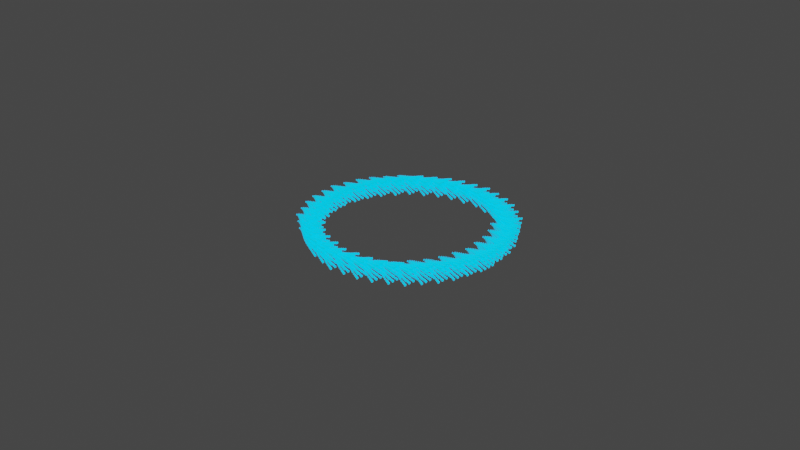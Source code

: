 # Source: GeometryNodesPractice4_October12th2023.blend  (saved by Blender 3.6.13; exported with 4.5.12 LTS)
import bpy
from mathutils import Matrix  # noqa: F401  (used for matrix-valued properties, if any)

bpy.ops.wm.read_factory_settings(use_empty=True)
scene = bpy.context.scene
scene.name = 'Scene'

# ---- collections
col_collection = bpy.data.collections.new('Collection'); scene.collection.children.link(col_collection)

# ---- materials (node trees are filled in below, after node groups)
mat_material = bpy.data.materials.new('Material')

# ---- node groups
ng_geometry_nodes = bpy.data.node_groups.new('Geometry Nodes', 'GeometryNodeTree')
_s = ng_geometry_nodes.interface.new_socket(name='Geometry', in_out='OUTPUT', socket_type='NodeSocketGeometry')
_s = ng_geometry_nodes.interface.new_socket(name='Geometry', in_out='INPUT', socket_type='NodeSocketGeometry')
_s = ng_geometry_nodes.interface.new_socket(name='Spin', in_out='INPUT', socket_type='NodeSocketBool')
_s = ng_geometry_nodes.interface.new_socket(name='Value', in_out='INPUT', socket_type='NodeSocketFloat')
_s.default_value = 4.0
_s.min_value = -1e+04
_s.max_value = 1e+04
_s = ng_geometry_nodes.interface.new_socket(name='Count', in_out='INPUT', socket_type='NodeSocketInt')
_s.default_value = 32
_s.min_value = 2
_s.max_value = 100000
ng_geometry_nodes.is_modifier = True
_N = ng_geometry_nodes.nodes; _L = ng_geometry_nodes.links
n0 = _N.new('GeometryNodeInstanceOnPoints'); n0.name = 'Instance on Points'; n0.location = (196, 10)
n1 = _N.new('GeometryNodeMeshCube'); n1.name = 'Cube'; n1.location = (-30, -189)
n2 = _N.new('ShaderNodeCombineXYZ'); n2.name = 'Combine XYZ'; n2.location = (-189, -291)
n2.inputs[2].default_value = 1.0
n3 = _N.new('ShaderNodeMath'); n3.name = 'Math'; n3.location = (-378, -291)
n3.operation = 'DIVIDE'
n3.inputs[1].default_value = 40.0
n4 = _N.new('ShaderNodeMath'); n4.name = 'Math.002'; n4.location = (-598, -280)
n4.operation = 'MULTIPLY'
n4.inputs[1].default_value = 1.0
n5 = _N.new('GeometryNodeResampleCurve'); n5.name = 'Resample Curve'; n5.location = (456, 323)
n5.keep_last_segment = False
n5.inputs[2].default_value = 17
n6 = _N.new('GeometryNodeInputNormal'); n6.name = 'Normal'; n6.location = (401, -106)
n6.legacy_corner_normals = True
n7 = _N.new('ShaderNodeVectorMath'); n7.name = 'Vector Math'; n7.location = (621, -92)
n7.operation = 'MULTIPLY'
n7.inputs[1].default_value = (1.5, 1.4, 0.0)
n8 = _N.new('GeometryNodeMeshGrid'); n8.name = 'Grid'; n8.location = (-341, -50)
n9 = _N.new('GeometryNodeInputIndex'); n9.name = 'Index'; n9.location = (238, -437)
n10 = _N.new('ShaderNodeMath'); n10.name = 'Math.003'; n10.location = (433, -324)
n10.width = 134
n10.operation = 'MULTIPLY'
n10.inputs[1].default_value = 0.1
n11 = _N.new('GeometryNodeInstanceOnPoints'); n11.name = 'Instance on Points.001'; n11.location = (841, 55)
n12 = _N.new('GeometryNodeCurveArc'); n12.name = 'Arc'; n12.location = (883, 286)
n12.inputs[6].default_value = 3.142
n13 = _N.new('GeometryNodeInstanceOnPoints'); n13.name = 'Instance on Points.002'; n13.location = (2009, 83)
n13.inputs[6].default_value = (0.1, 0.1, 0.1)
n14 = _N.new('GeometryNodeSplineParameter'); n14.name = 'Spline Parameter'; n14.location = (930, -269)
n15 = _N.new('GeometryNodeInputTangent'); n15.name = 'Curve Tangent'; n15.location = (755, -420)
n16 = _N.new('GeometryNodeInputNormal'); n16.name = 'Normal.001'; n16.location = (754, -332)
n16.legacy_corner_normals = True
n17 = _N.new('GeometryNodeCurvePrimitiveBezierSegment'); n17.name = 'Bezier Segment'; n17.location = (216, 445)
n17.inputs[0].default_value = 7
n17.inputs[2].default_value = (-0.2, 0.5, 0.0)
n17.inputs[3].default_value = (0.6, -0.2, 0.0)
n18 = _N.new('ShaderNodeCombineXYZ'); n18.name = 'Combine XYZ.001'; n18.location = (589, -301)
n18.inputs[2].default_value = 0.1
n19 = _N.new('ShaderNodeVectorMath'); n19.name = 'Vector Math.001'; n19.location = (-22, 243)
n19.inputs[1].default_value = (2.4, 0.0, 0.0)
n20 = _N.new('ShaderNodeCombineXYZ'); n20.name = 'Combine XYZ.003'; n20.location = (-237, 145)
n21 = _N.new('ShaderNodeMath'); n21.name = 'Math.004'; n21.location = (1150, -212)
n21.inputs[1].default_value = 1.571
n22 = _N.new('ShaderNodeMath'); n22.name = 'Math.005'; n22.location = (-479, 165)
n22.operation = 'SINE'
n22.inputs[0].default_value = 0.04167
n23 = _N.new('ShaderNodeCombineXYZ'); n23.name = 'Combine XYZ.002'; n23.location = (1830, -211)
n24 = _N.new('NodeGroupInput'); n24.name = 'Group Input.001'; n24.location = (907, -634)
n25 = _N.new('GeometryNodeSwitch'); n25.name = 'Switch'; n25.location = (1634, -384)
n25.input_type = 'FLOAT'
n25.inputs[1].default_value = 0.0
n26 = _N.new('NodeGroupOutput'); n26.name = 'Group Output'; n26.location = (2477, 83)
n27 = _N.new('GeometryNodeSetMaterial'); n27.name = 'Set Material'; n27.location = (2257, 61)
n27.inputs[2].default_value = mat_material
n28 = _N.new('GeometryNodeCurvePrimitiveCircle'); n28.name = 'Curve Circle.001'; n28.location = (891, 435)
n28.inputs[0].default_value = 16
n29 = _N.new('ShaderNodeMath'); n29.name = 'Math.006'; n29.location = (1364, -215)
n29.operation = 'MULTIPLY'
n29.inputs[1].default_value = 3.0
n30 = _N.new('ShaderNodeMath'); n30.name = 'Math.008'; n30.location = (1245, -400)
n30.operation = 'MULTIPLY'
n30.inputs[0].default_value = 0.04167
n30.inputs[1].default_value = 7.0
n31 = _N.new('ShaderNodeMath'); n31.name = 'Math.001'; n31.location = (-600, 8)
n31.operation = 'DIVIDE'
n32 = _N.new('GeometryNodeCurveToPoints'); n32.name = 'Curve to Points'; n32.location = (1139, 260)
n33 = _N.new('NodeGroupInput'); n33.name = 'Group Input'; n33.location = (-869, -74)
n34 = _N.new('NodeGroupInput'); n34.name = 'Group Input.002'; n34.location = (934, 625)
_L.new(n8.outputs[0], n0.inputs[0])
_L.new(n1.outputs[0], n0.inputs[2])
_L.new(n2.outputs[0], n1.inputs[0])
_L.new(n4.outputs[0], n3.inputs[0])
_L.new(n3.outputs[0], n2.inputs[0])
_L.new(n3.outputs[0], n2.inputs[1])
_L.new(n31.outputs[0], n8.inputs[0])
_L.new(n31.outputs[0], n8.inputs[1])
_L.new(n0.outputs[0], n11.inputs[2])
_L.new(n5.outputs[0], n11.inputs[0])
_L.new(n27.outputs[0], n26.inputs[0])
_L.new(n7.outputs[0], n11.inputs[5])
_L.new(n6.outputs[0], n7.inputs[0])
_L.new(n18.outputs[0], n11.inputs[6])
_L.new(n9.outputs[0], n10.inputs[0])
_L.new(n10.outputs[0], n18.inputs[0])
_L.new(n10.outputs[0], n18.inputs[1])
_L.new(n17.outputs[0], n5.inputs[0])
_L.new(n11.outputs[0], n13.inputs[2])
_L.new(n32.outputs[0], n13.inputs[0])
_L.new(n23.outputs[0], n13.inputs[5])
_L.new(n32.outputs[3], n21.inputs[0])
_L.new(n29.outputs[0], n23.inputs[2])
_L.new(n19.outputs[0], n17.inputs[4])
_L.new(n20.outputs[0], n19.inputs[0])
_L.new(n22.outputs[0], n20.inputs[2])
_L.new(n21.outputs[0], n29.inputs[0])
_L.new(n30.outputs[0], n25.inputs[2])
_L.new(n25.outputs[0], n23.inputs[0])
_L.new(n24.outputs[1], n25.inputs[0])
_L.new(n13.outputs[0], n27.inputs[0])
_L.new(n28.outputs[0], n32.inputs[0])
_L.new(n25.outputs[0], n23.inputs[1])
_L.new(n33.outputs[2], n31.inputs[0])
_L.new(n33.outputs[2], n31.inputs[1])
_L.new(n33.outputs[2], n8.inputs[2])
_L.new(n33.outputs[2], n8.inputs[3])
_L.new(n33.outputs[2], n4.inputs[0])
_L.new(n34.outputs[3], n32.inputs[1])
n26.is_active_output = True

# ---- material node trees
mat_material.use_nodes = True; mat_material.node_tree.nodes.clear()
_N = mat_material.node_tree.nodes; _L = mat_material.node_tree.links
n0 = _N.new('ShaderNodeBsdfPrincipled'); n0.name = 'Principled BSDF'; n0.location = (10, 300)
n0.distribution = 'GGX'
n0.subsurface_method = 'RANDOM_WALK_SKIN'
n0.inputs[0].default_value = (0.0, 0.3391, 0.8, 1.0)
n0.inputs[3].default_value = 1.45
n0.inputs[27].default_value = (0.0, 0.6318, 1.0, 1.0)
n0.inputs[28].default_value = 1.0
n1 = _N.new('ShaderNodeOutputMaterial'); n1.name = 'Material Output'; n1.location = (300, 300)
_L.new(n0.outputs[0], n1.inputs[0])
n1.is_active_output = True

# ---- world
world_world = bpy.data.worlds.new('World'); scene.world = world_world
world_world.use_nodes = True; world_world.node_tree.nodes.clear()
_N = world_world.node_tree.nodes; _L = world_world.node_tree.links
n0 = _N.new('ShaderNodeOutputWorld'); n0.name = 'World Output'; n0.location = (300, 300)
n1 = _N.new('ShaderNodeBackground'); n1.name = 'Background'; n1.location = (10, 300)
n1.inputs[0].default_value = (0.05088, 0.05088, 0.05088, 1.0)
_L.new(n1.outputs[0], n0.inputs[0])
n0.is_active_output = True
world_world.color = (0.05088, 0.05088, 0.05088)
world_world.use_sun_shadow = False
world_world.sun_shadow_jitter_overblur = 0.0

# ---- cameras
cam_camera = bpy.data.cameras.new('Camera')
cam_camera.clip_end = 100.0
cam_camera.ortho_scale = 7.314

# ---- lights
light_light = bpy.data.lights.new('Light', 'POINT')
light_light.transmission_factor = 0.0
light_light.energy = 1000.0
light_light.shadow_soft_size = 0.1
light_light.shadow_maximum_resolution = 0.006
light_light.use_absolute_resolution = True

# ---- meshes
me_plane = bpy.data.meshes.new('Plane')
me_plane.from_pydata([(-1.0, -1.0, 0.0), (1.0, -1.0, 0.0), (-1.0, 1.0, 0.0), (1.0, 1.0, 0.0)], [], [(0, 1, 3, 2)])
_uv = me_plane.uv_layers.new(name='UVMap')
_uv.uv.foreach_set('vector', [0.0, 0.0, 1.0, 0.0, 1.0, 1.0, 0.0, 1.0])
me_plane.materials.append(mat_material)
me_plane.update()

# ---- objects
ob_light = bpy.data.objects.new('Light', light_light)
ob_camera_lifeisvaluable_lisv = bpy.data.objects.new('Camera_LifeIsValuable_LisV', cam_camera)
ob_plane = bpy.data.objects.new('Plane', me_plane)

# ---- transforms, parenting, visibility, modifiers, constraints
ob_light.location = (4.076, 1.005, 5.904)
ob_light.rotation_euler = (0.6503, 0.05522, 1.866)
ob_light.lock_rotations_4d = False
ob_light.empty_display_type = 'ARROWS'
ob_light.color = (0.0, 0.0, 0.0, 0.0)
ob_light.lineart.crease_threshold = 0.0
ob_camera_lifeisvaluable_lisv.location = (7.359, -6.926, 4.958)
ob_camera_lifeisvaluable_lisv.rotation_euler = (1.109, 0.0, 0.8149)
ob_camera_lifeisvaluable_lisv.lock_rotations_4d = False
ob_camera_lifeisvaluable_lisv.empty_display_type = 'ARROWS'
ob_camera_lifeisvaluable_lisv.color = (0.0, 0.0, 0.0, 0.0)
ob_camera_lifeisvaluable_lisv.display_type = 'WIRE'
ob_camera_lifeisvaluable_lisv.lineart.crease_threshold = 0.0
ob_plane.location = (0.0, 0.0, 0.0)
_m = ob_plane.modifiers.new('GeometryNodes', 'NODES')
_m.node_group = ng_geometry_nodes
_gi = [s.identifier for s in ng_geometry_nodes.interface.items_tree if s.item_type == 'SOCKET' and s.in_out == 'INPUT']
_m[_gi[2]] = 4.4  # Value
_m[_gi[3]] = 40  # Count

# ---- collection membership
col_collection.objects.link(ob_light)
col_collection.objects.link(ob_camera_lifeisvaluable_lisv)
col_collection.objects.link(ob_plane)

# ---- scene / render settings (as saved in the file)
scene.camera = ob_camera_lifeisvaluable_lisv
scene.frame_start = 1; scene.frame_end = 250; scene.frame_set(1)
scene.render.engine = 'CYCLES'
scene.render.image_settings.file_format = 'FFMPEG'
scene.render.image_settings.color_mode = 'RGB'
scene.cycles.samples = 64
scene.cycles.sampling_pattern = 'TABULATED_SOBOL'
scene.view_settings.view_transform = 'Filmic'
bpy.context.view_layer.update()
